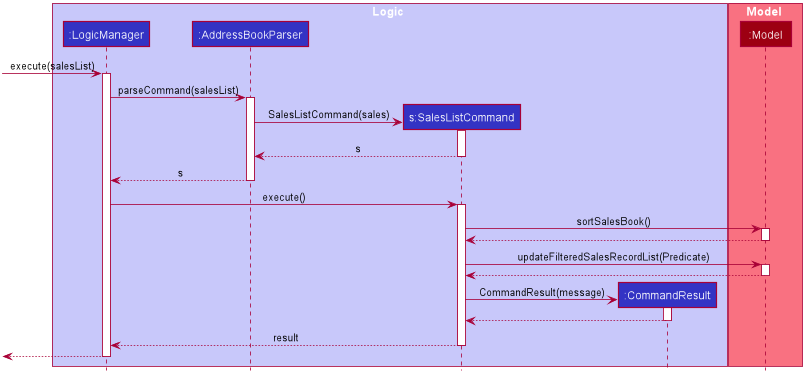

The diagram above was rendered by PlantUML. Its source (embedded in the PNG):
@startuml








skinparam BackgroundColor #FFFFFFF

skinparam Shadowing false

skinparam Class {
    FontColor #FFFFFF
    BorderThickness 1
    BorderColor #FFFFFF
    StereotypeFontColor #FFFFFF
    FontName Arial
}

skinparam Actor {
    BorderColor #000000
    Color #000000
    FontName Arial
}

skinparam Sequence {
    MessageAlign center
    BoxFontSize 15
    BoxPadding 0
    BoxFontColor #FFFFFF
    FontName Arial
}

skinparam Participant {
    FontColor #FFFFFFF
    Padding 20
}

skinparam MinClassWidth 50
skinparam ParticipantPadding 10
skinparam Shadowing false
skinparam DefaultTextAlignment center
skinparam packageStyle Rectangle

hide footbox
hide members
hide circle

box Logic #C8C8FA
participant ":LogicManager" as LogicManager #3333C4
participant ":AddressBookParser" as AddressBookParser #3333C4
participant "s:SalesListCommand" as SalesListCommand #3333C4
participant ":CommandResult" as CommandResult #3333C4

end box

box Model #F97181
participant ":Model" as Model #9D0012
end box

[-> LogicManager : execute(salesList)
activate LogicManager

LogicManager -> AddressBookParser : parseCommand(salesList)
activate AddressBookParser

create SalesListCommand
AddressBookParser -> SalesListCommand : SalesListCommand(sales)
activate SalesListCommand

SalesListCommand --> AddressBookParser : s
deactivate SalesListCommand

AddressBookParser --> LogicManager : s
deactivate AddressBookParser

LogicManager -> SalesListCommand : execute()
activate SalesListCommand

SalesListCommand -> Model : sortSalesBook()
activate Model

Model --> SalesListCommand
deactivate Model

SalesListCommand -> Model : updateFilteredSalesRecordList(Predicate)
activate Model

Model --> SalesListCommand
deactivate Model

create CommandResult
SalesListCommand -> CommandResult : CommandResult(message)
activate CommandResult

CommandResult --> SalesListCommand
deactivate CommandResult

SalesListCommand --> LogicManager : result
deactivate SalesListCommand

[<--LogicManager
deactivate LogicManager

@enduml